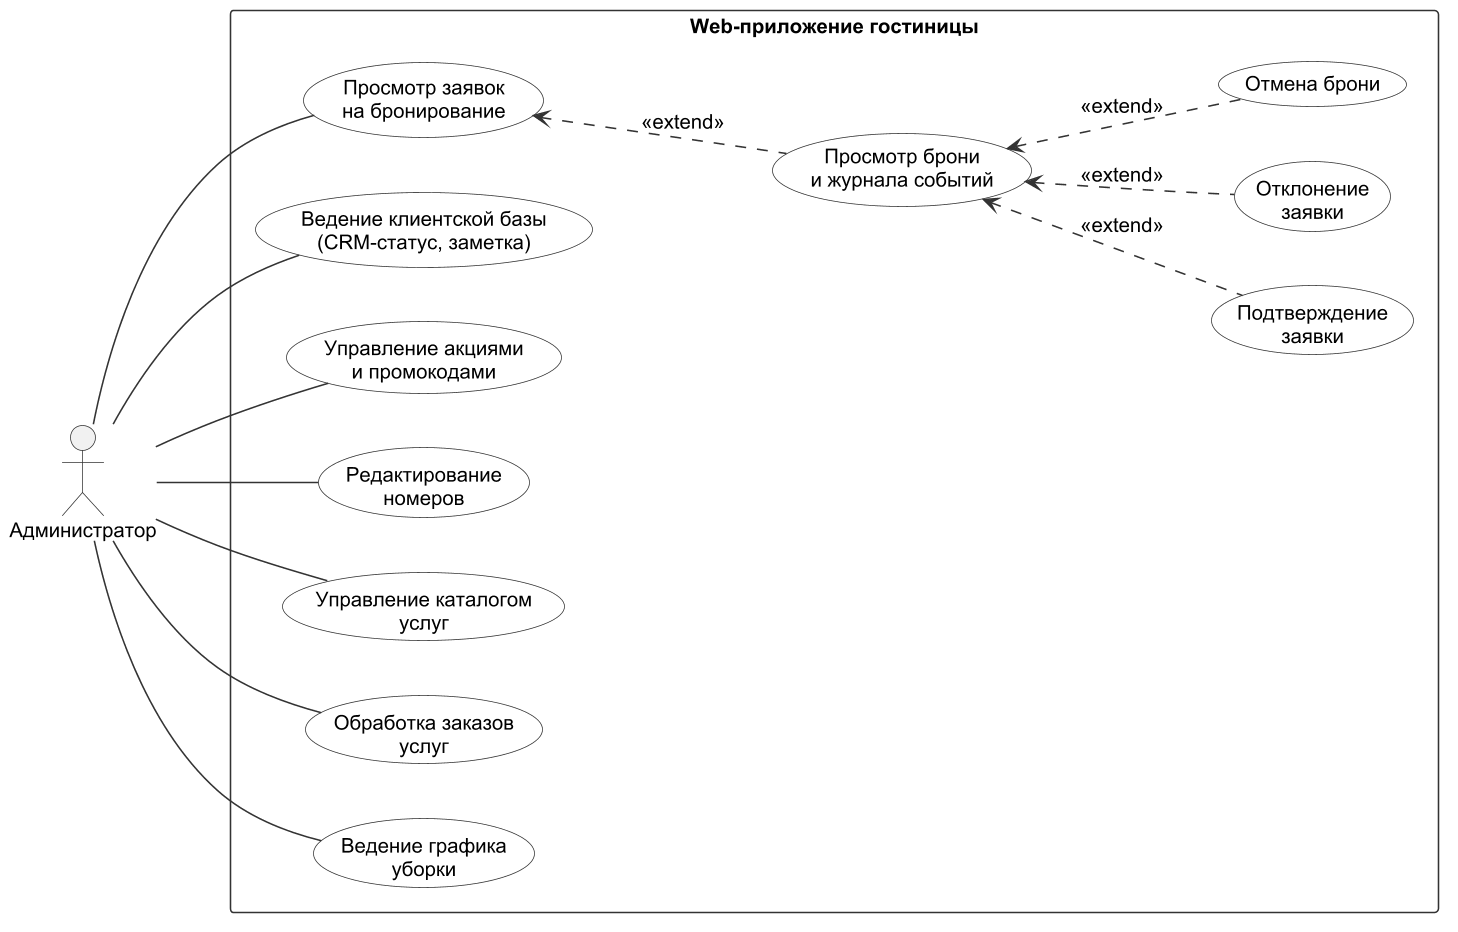

The diagram above was rendered by PlantUML. Its source (embedded in the PNG):
@startuml
!include _style.iuml
left to right direction
actor "Администратор" as A
rectangle "Web-приложение гостиницы" {
  usecase "Просмотр заявок\nна бронирование" as UC1
  usecase "Просмотр брони\nи журнала событий" as UC2
  usecase "Подтверждение\nзаявки" as UC3
  usecase "Отклонение\nзаявки" as UC4
  usecase "Отмена брони" as UC5
  usecase "Ведение клиентской базы\n(CRM-статус, заметка)" as UC6
  usecase "Управление акциями\nи промокодами" as UC7
  usecase "Редактирование\nномеров" as UC8
  usecase "Управление каталогом\nуслуг" as UC9
  usecase "Обработка заказов\nуслуг" as UC10
  usecase "Ведение графика\nуборки" as UC11
}
A -- UC1
A -- UC6
A -- UC7
A -- UC8
A -- UC9
A -- UC10
A -- UC11
UC1 <.. UC2 : <<extend>>
UC2 <.. UC3 : <<extend>>
UC2 <.. UC4 : <<extend>>
UC2 <.. UC5 : <<extend>>
@enduml